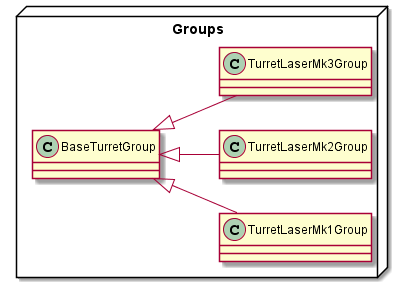

The diagram above was rendered by PlantUML. Its source (embedded in the PNG):
@startuml
left to right direction

package Groups <<Node>> {
	class TurretLaserMk1Group extends BaseTurretGroup
	class TurretLaserMk2Group extends BaseTurretGroup
	class TurretLaserMk3Group extends BaseTurretGroup
}
@enduml